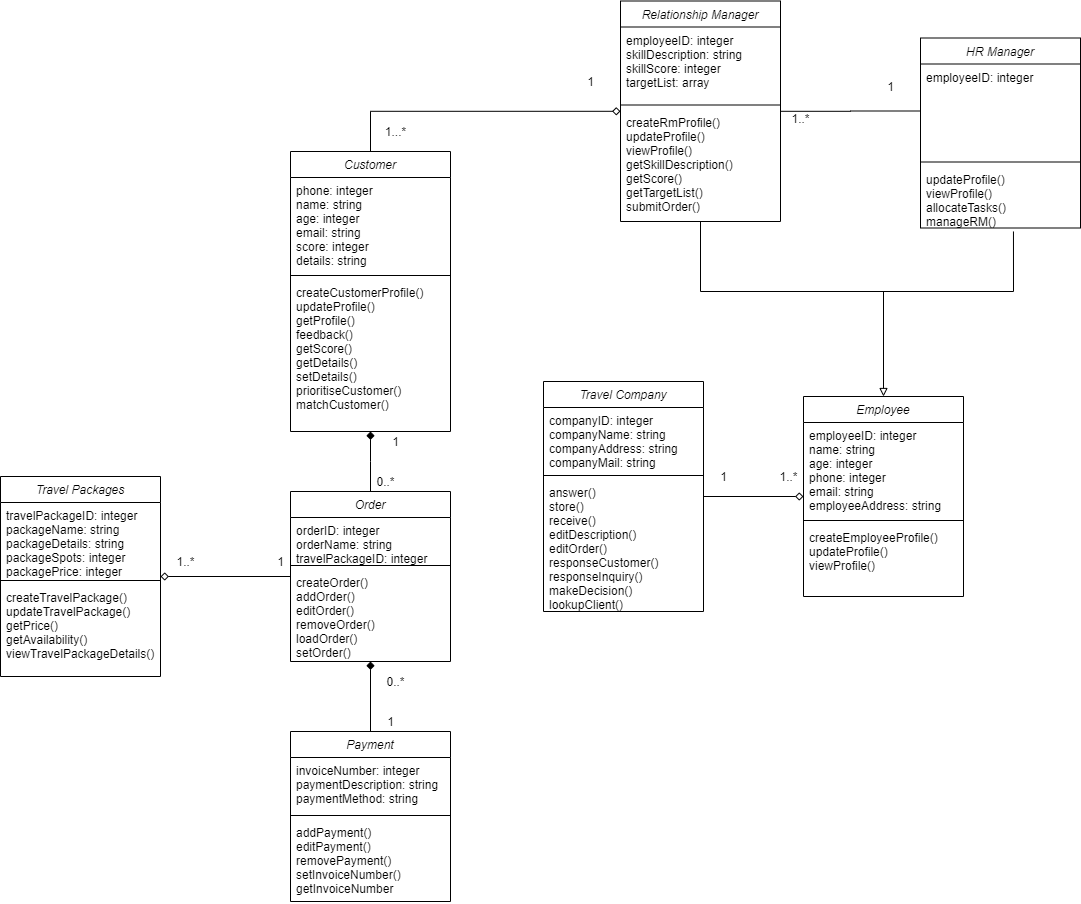

The diagram above was exported from draw.io. Its source (the exported page's mxGraphModel, read from the mxfile embedded in the PNG):
<mxGraphModel dx="2489" dy="762" grid="1" gridSize="10" guides="1" tooltips="1" connect="1" arrows="1" fold="1" page="1" pageScale="1" pageWidth="827" pageHeight="1169" math="0" shadow="0">
  <root>
    <mxCell id="WIyWlLk6GJQsqaUBKTNV-0" />
    <mxCell id="WIyWlLk6GJQsqaUBKTNV-1" parent="WIyWlLk6GJQsqaUBKTNV-0" />
    <mxCell id="zkfFHV4jXpPFQw0GAbJ--26" value="" style="endArrow=none;shadow=0;strokeWidth=1;strokeColor=#000000;rounded=0;endFill=0;edgeStyle=elbowEdgeStyle;elbow=vertical;startArrow=diamond;startFill=1;" parent="WIyWlLk6GJQsqaUBKTNV-1" source="zkfFHV4jXpPFQw0GAbJ--0" target="zkfFHV4jXpPFQw0GAbJ--17" edge="1">
      <mxGeometry x="0.5" y="41" relative="1" as="geometry">
        <mxPoint x="260" y="412" as="sourcePoint" />
        <mxPoint x="420" y="412" as="targetPoint" />
        <mxPoint x="-40" y="32" as="offset" />
      </mxGeometry>
    </mxCell>
    <mxCell id="QwoyfvANiLlm9_Typwf--29" style="edgeStyle=orthogonalEdgeStyle;rounded=0;orthogonalLoop=1;jettySize=auto;html=1;startArrow=diamond;startFill=0;endArrow=none;endFill=0;" parent="WIyWlLk6GJQsqaUBKTNV-1" source="QwoyfvANiLlm9_Typwf--24" target="QwoyfvANiLlm9_Typwf--10" edge="1">
      <mxGeometry relative="1" as="geometry" />
    </mxCell>
    <mxCell id="QwoyfvANiLlm9_Typwf--40" style="edgeStyle=orthogonalEdgeStyle;rounded=0;orthogonalLoop=1;jettySize=auto;html=1;startArrow=none;startFill=0;entryX=0;entryY=0.5;entryDx=0;entryDy=0;endArrow=none;endFill=0;" parent="WIyWlLk6GJQsqaUBKTNV-1" source="QwoyfvANiLlm9_Typwf--35" target="mPnJRXMBtUEjDcsvDeeu-1" edge="1">
      <mxGeometry relative="1" as="geometry" />
    </mxCell>
    <mxCell id="QwoyfvANiLlm9_Typwf--41" style="edgeStyle=orthogonalEdgeStyle;rounded=0;orthogonalLoop=1;jettySize=auto;html=1;startArrow=diamond;startFill=0;endArrow=none;endFill=0;entryX=0.5;entryY=0;entryDx=0;entryDy=0;" parent="WIyWlLk6GJQsqaUBKTNV-1" source="QwoyfvANiLlm9_Typwf--35" target="zkfFHV4jXpPFQw0GAbJ--0" edge="1">
      <mxGeometry relative="1" as="geometry">
        <mxPoint x="150" y="158" as="targetPoint" />
      </mxGeometry>
    </mxCell>
    <mxCell id="QwoyfvANiLlm9_Typwf--46" style="edgeStyle=orthogonalEdgeStyle;rounded=0;orthogonalLoop=1;jettySize=auto;html=1;entryX=0.5;entryY=0;entryDx=0;entryDy=0;startArrow=diamond;startFill=1;endArrow=none;endFill=0;" parent="WIyWlLk6GJQsqaUBKTNV-1" source="zkfFHV4jXpPFQw0GAbJ--17" target="QwoyfvANiLlm9_Typwf--42" edge="1">
      <mxGeometry relative="1" as="geometry" />
    </mxCell>
    <mxCell id="QwoyfvANiLlm9_Typwf--51" value="1..*" style="text;html=1;align=center;verticalAlign=middle;resizable=0;points=[];autosize=1;" parent="WIyWlLk6GJQsqaUBKTNV-1" vertex="1">
      <mxGeometry x="465" y="176.5" width="30" height="20" as="geometry" />
    </mxCell>
    <mxCell id="QwoyfvANiLlm9_Typwf--52" value="1" style="text;html=1;align=center;verticalAlign=middle;resizable=0;points=[];autosize=1;" parent="WIyWlLk6GJQsqaUBKTNV-1" vertex="1">
      <mxGeometry x="560" y="145" width="20" height="20" as="geometry" />
    </mxCell>
    <mxCell id="zkfFHV4jXpPFQw0GAbJ--17" value="Order" style="swimlane;fontStyle=2;align=center;verticalAlign=top;childLayout=stackLayout;horizontal=1;startSize=26;horizontalStack=0;resizeParent=1;resizeLast=0;collapsible=1;marginBottom=0;rounded=0;shadow=0;strokeWidth=1;" parent="WIyWlLk6GJQsqaUBKTNV-1" vertex="1">
      <mxGeometry x="-30" y="560" width="160" height="170" as="geometry">
        <mxRectangle x="550" y="140" width="160" height="26" as="alternateBounds" />
      </mxGeometry>
    </mxCell>
    <mxCell id="zkfFHV4jXpPFQw0GAbJ--18" value="orderID: integer&#10;orderName: string&#10;travelPackageID: integer" style="text;align=left;verticalAlign=top;spacingLeft=4;spacingRight=4;overflow=hidden;rotatable=0;points=[[0,0.5],[1,0.5]];portConstraint=eastwest;" parent="zkfFHV4jXpPFQw0GAbJ--17" vertex="1">
      <mxGeometry y="26" width="160" height="44" as="geometry" />
    </mxCell>
    <mxCell id="zkfFHV4jXpPFQw0GAbJ--23" value="" style="line;html=1;strokeWidth=1;align=left;verticalAlign=middle;spacingTop=-1;spacingLeft=3;spacingRight=3;rotatable=0;labelPosition=right;points=[];portConstraint=eastwest;" parent="zkfFHV4jXpPFQw0GAbJ--17" vertex="1">
      <mxGeometry y="70" width="160" height="8" as="geometry" />
    </mxCell>
    <mxCell id="zkfFHV4jXpPFQw0GAbJ--25" value="createOrder()&#10;addOrder()&#10;editOrder()&#10;removeOrder()&#10;loadOrder()&#10;setOrder()" style="text;align=left;verticalAlign=top;spacingLeft=4;spacingRight=4;overflow=hidden;rotatable=0;points=[[0,0.5],[1,0.5]];portConstraint=eastwest;" parent="zkfFHV4jXpPFQw0GAbJ--17" vertex="1">
      <mxGeometry y="78" width="160" height="92" as="geometry" />
    </mxCell>
    <mxCell id="mPnJRXMBtUEjDcsvDeeu-5" value="Travel Packages" style="swimlane;fontStyle=2;align=center;verticalAlign=top;childLayout=stackLayout;horizontal=1;startSize=26;horizontalStack=0;resizeParent=1;resizeLast=0;collapsible=1;marginBottom=0;rounded=0;shadow=0;strokeWidth=1;" parent="WIyWlLk6GJQsqaUBKTNV-1" vertex="1">
      <mxGeometry x="-320" y="545" width="160" height="200" as="geometry">
        <mxRectangle x="550" y="140" width="160" height="26" as="alternateBounds" />
      </mxGeometry>
    </mxCell>
    <mxCell id="mPnJRXMBtUEjDcsvDeeu-6" value="travelPackageID: integer&#10;packageName: string&#10;packageDetails: string&#10;packageSpots: integer&#10;packagePrice: integer" style="text;align=left;verticalAlign=top;spacingLeft=4;spacingRight=4;overflow=hidden;rotatable=0;points=[[0,0.5],[1,0.5]];portConstraint=eastwest;" parent="mPnJRXMBtUEjDcsvDeeu-5" vertex="1">
      <mxGeometry y="26" width="160" height="74" as="geometry" />
    </mxCell>
    <mxCell id="mPnJRXMBtUEjDcsvDeeu-7" value="" style="line;html=1;strokeWidth=1;align=left;verticalAlign=middle;spacingTop=-1;spacingLeft=3;spacingRight=3;rotatable=0;labelPosition=right;points=[];portConstraint=eastwest;" parent="mPnJRXMBtUEjDcsvDeeu-5" vertex="1">
      <mxGeometry y="100" width="160" height="8" as="geometry" />
    </mxCell>
    <mxCell id="mPnJRXMBtUEjDcsvDeeu-8" value="createTravelPackage()&#10;updateTravelPackage()&#10;getPrice()&#10;getAvailability()&#10;viewTravelPackageDetails()" style="text;align=left;verticalAlign=top;spacingLeft=4;spacingRight=4;overflow=hidden;rotatable=0;points=[[0,0.5],[1,0.5]];portConstraint=eastwest;" parent="mPnJRXMBtUEjDcsvDeeu-5" vertex="1">
      <mxGeometry y="108" width="160" height="92" as="geometry" />
    </mxCell>
    <mxCell id="EFJwMPxKM_5Z77X5y6Sf-4" value="" style="edgeStyle=orthogonalEdgeStyle;rounded=0;orthogonalLoop=1;jettySize=auto;html=1;endArrow=none;endFill=0;" edge="1" parent="WIyWlLk6GJQsqaUBKTNV-1" source="QwoyfvANiLlm9_Typwf--35">
      <mxGeometry relative="1" as="geometry">
        <mxPoint x="580" y="360" as="targetPoint" />
        <Array as="points">
          <mxPoint x="380" y="360" />
        </Array>
      </mxGeometry>
    </mxCell>
    <mxCell id="QwoyfvANiLlm9_Typwf--35" value="Relationship Manager" style="swimlane;fontStyle=2;align=center;verticalAlign=top;childLayout=stackLayout;horizontal=1;startSize=26;horizontalStack=0;resizeParent=1;resizeLast=0;collapsible=1;marginBottom=0;rounded=0;shadow=0;strokeWidth=1;" parent="WIyWlLk6GJQsqaUBKTNV-1" vertex="1">
      <mxGeometry x="300" y="69.5" width="160" height="220.5" as="geometry">
        <mxRectangle x="230" y="140" width="160" height="26" as="alternateBounds" />
      </mxGeometry>
    </mxCell>
    <mxCell id="QwoyfvANiLlm9_Typwf--36" value="employeeID: integer&#10;skillDescription: string&#10;skillScore: integer&#10;targetList: array" style="text;align=left;verticalAlign=top;spacingLeft=4;spacingRight=4;overflow=hidden;rotatable=0;points=[[0,0.5],[1,0.5]];portConstraint=eastwest;" parent="QwoyfvANiLlm9_Typwf--35" vertex="1">
      <mxGeometry y="26" width="160" height="74" as="geometry" />
    </mxCell>
    <mxCell id="QwoyfvANiLlm9_Typwf--37" value="" style="line;html=1;strokeWidth=1;align=left;verticalAlign=middle;spacingTop=-1;spacingLeft=3;spacingRight=3;rotatable=0;labelPosition=right;points=[];portConstraint=eastwest;" parent="QwoyfvANiLlm9_Typwf--35" vertex="1">
      <mxGeometry y="100" width="160" height="8" as="geometry" />
    </mxCell>
    <mxCell id="QwoyfvANiLlm9_Typwf--38" value="createRmProfile()&#10;updateProfile()&#10;viewProfile()&#10;getSkillDescription()&#10;getScore()&#10;getTargetList()&#10;submitOrder()&#10;" style="text;align=left;verticalAlign=top;spacingLeft=4;spacingRight=4;overflow=hidden;rotatable=0;points=[[0,0.5],[1,0.5]];portConstraint=eastwest;rounded=0;shadow=0;html=0;" parent="QwoyfvANiLlm9_Typwf--35" vertex="1">
      <mxGeometry y="108" width="160" height="112" as="geometry" />
    </mxCell>
    <mxCell id="mPnJRXMBtUEjDcsvDeeu-0" value="HR Manager" style="swimlane;fontStyle=2;align=center;verticalAlign=top;childLayout=stackLayout;horizontal=1;startSize=26;horizontalStack=0;resizeParent=1;resizeLast=0;collapsible=1;marginBottom=0;rounded=0;shadow=0;strokeWidth=1;" parent="WIyWlLk6GJQsqaUBKTNV-1" vertex="1">
      <mxGeometry x="600" y="106.5" width="160" height="190" as="geometry">
        <mxRectangle x="230" y="140" width="160" height="26" as="alternateBounds" />
      </mxGeometry>
    </mxCell>
    <mxCell id="mPnJRXMBtUEjDcsvDeeu-1" value="employeeID: integer&#10;" style="text;align=left;verticalAlign=top;spacingLeft=4;spacingRight=4;overflow=hidden;rotatable=0;points=[[0,0.5],[1,0.5]];portConstraint=eastwest;" parent="mPnJRXMBtUEjDcsvDeeu-0" vertex="1">
      <mxGeometry y="26" width="160" height="94" as="geometry" />
    </mxCell>
    <mxCell id="mPnJRXMBtUEjDcsvDeeu-2" value="" style="line;html=1;strokeWidth=1;align=left;verticalAlign=middle;spacingTop=-1;spacingLeft=3;spacingRight=3;rotatable=0;labelPosition=right;points=[];portConstraint=eastwest;" parent="mPnJRXMBtUEjDcsvDeeu-0" vertex="1">
      <mxGeometry y="120" width="160" height="8" as="geometry" />
    </mxCell>
    <mxCell id="mPnJRXMBtUEjDcsvDeeu-3" value="updateProfile()&#10;viewProfile()&#10;allocateTasks()&#10;manageRM()" style="text;align=left;verticalAlign=top;spacingLeft=4;spacingRight=4;overflow=hidden;rotatable=0;points=[[0,0.5],[1,0.5]];portConstraint=eastwest;rounded=0;shadow=0;html=0;" parent="mPnJRXMBtUEjDcsvDeeu-0" vertex="1">
      <mxGeometry y="128" width="160" height="62" as="geometry" />
    </mxCell>
    <mxCell id="QwoyfvANiLlm9_Typwf--42" value="Payment" style="swimlane;fontStyle=2;align=center;verticalAlign=top;childLayout=stackLayout;horizontal=1;startSize=26;horizontalStack=0;resizeParent=1;resizeLast=0;collapsible=1;marginBottom=0;rounded=0;shadow=0;strokeWidth=1;" parent="WIyWlLk6GJQsqaUBKTNV-1" vertex="1">
      <mxGeometry x="-30" y="800" width="160" height="170" as="geometry">
        <mxRectangle x="550" y="140" width="160" height="26" as="alternateBounds" />
      </mxGeometry>
    </mxCell>
    <mxCell id="QwoyfvANiLlm9_Typwf--43" value="invoiceNumber: integer&#10;paymentDescription: string&#10;paymentMethod: string" style="text;align=left;verticalAlign=top;spacingLeft=4;spacingRight=4;overflow=hidden;rotatable=0;points=[[0,0.5],[1,0.5]];portConstraint=eastwest;" parent="QwoyfvANiLlm9_Typwf--42" vertex="1">
      <mxGeometry y="26" width="160" height="54" as="geometry" />
    </mxCell>
    <mxCell id="QwoyfvANiLlm9_Typwf--44" value="" style="line;html=1;strokeWidth=1;align=left;verticalAlign=middle;spacingTop=-1;spacingLeft=3;spacingRight=3;rotatable=0;labelPosition=right;points=[];portConstraint=eastwest;" parent="QwoyfvANiLlm9_Typwf--42" vertex="1">
      <mxGeometry y="80" width="160" height="8" as="geometry" />
    </mxCell>
    <mxCell id="QwoyfvANiLlm9_Typwf--45" value="addPayment()&#10;editPayment()&#10;removePayment()&#10;setInvoiceNumber()&#10;getInvoiceNumber&#10;" style="text;align=left;verticalAlign=top;spacingLeft=4;spacingRight=4;overflow=hidden;rotatable=0;points=[[0,0.5],[1,0.5]];portConstraint=eastwest;" parent="QwoyfvANiLlm9_Typwf--42" vertex="1">
      <mxGeometry y="88" width="160" height="82" as="geometry" />
    </mxCell>
    <mxCell id="QwoyfvANiLlm9_Typwf--63" value="0..*" style="text;html=1;align=center;verticalAlign=middle;resizable=0;points=[];autosize=1;" parent="WIyWlLk6GJQsqaUBKTNV-1" vertex="1">
      <mxGeometry x="60" y="740" width="30" height="20" as="geometry" />
    </mxCell>
    <mxCell id="QwoyfvANiLlm9_Typwf--65" value="1" style="text;html=1;align=center;verticalAlign=middle;resizable=0;points=[];autosize=1;" parent="WIyWlLk6GJQsqaUBKTNV-1" vertex="1">
      <mxGeometry x="60" y="780" width="20" height="20" as="geometry" />
    </mxCell>
    <mxCell id="QwoyfvANiLlm9_Typwf--68" value="1..*" style="text;html=1;align=center;verticalAlign=middle;resizable=0;points=[];autosize=1;" parent="WIyWlLk6GJQsqaUBKTNV-1" vertex="1">
      <mxGeometry x="453" y="535" width="30" height="20" as="geometry" />
    </mxCell>
    <mxCell id="QwoyfvANiLlm9_Typwf--69" value="1" style="text;html=1;align=center;verticalAlign=middle;resizable=0;points=[];autosize=1;" parent="WIyWlLk6GJQsqaUBKTNV-1" vertex="1">
      <mxGeometry x="393" y="535" width="20" height="20" as="geometry" />
    </mxCell>
    <mxCell id="QwoyfvANiLlm9_Typwf--70" value="1" style="text;html=1;align=center;verticalAlign=middle;resizable=0;points=[];autosize=1;" parent="WIyWlLk6GJQsqaUBKTNV-1" vertex="1">
      <mxGeometry x="260" y="140" width="20" height="20" as="geometry" />
    </mxCell>
    <mxCell id="QwoyfvANiLlm9_Typwf--71" value="1...*" style="text;html=1;align=center;verticalAlign=middle;resizable=0;points=[];autosize=1;" parent="WIyWlLk6GJQsqaUBKTNV-1" vertex="1">
      <mxGeometry x="55" y="190" width="40" height="20" as="geometry" />
    </mxCell>
    <mxCell id="QwoyfvANiLlm9_Typwf--72" value="1" style="text;html=1;align=center;verticalAlign=middle;resizable=0;points=[];autosize=1;" parent="WIyWlLk6GJQsqaUBKTNV-1" vertex="1">
      <mxGeometry x="65" y="500" width="20" height="20" as="geometry" />
    </mxCell>
    <mxCell id="QwoyfvANiLlm9_Typwf--73" value="0..*" style="text;html=1;align=center;verticalAlign=middle;resizable=0;points=[];autosize=1;" parent="WIyWlLk6GJQsqaUBKTNV-1" vertex="1">
      <mxGeometry x="50" y="540" width="30" height="20" as="geometry" />
    </mxCell>
    <mxCell id="mPnJRXMBtUEjDcsvDeeu-9" value="" style="edgeStyle=orthogonalEdgeStyle;rounded=0;orthogonalLoop=1;jettySize=auto;html=1;endArrow=diamond;endFill=0;" parent="WIyWlLk6GJQsqaUBKTNV-1" source="zkfFHV4jXpPFQw0GAbJ--17" target="mPnJRXMBtUEjDcsvDeeu-5" edge="1">
      <mxGeometry relative="1" as="geometry" />
    </mxCell>
    <mxCell id="mPnJRXMBtUEjDcsvDeeu-4" value="" style="edgeStyle=orthogonalEdgeStyle;rounded=0;orthogonalLoop=1;jettySize=auto;html=1;endArrow=block;endFill=0;entryX=0.5;entryY=0;entryDx=0;entryDy=0;exitX=0.581;exitY=1.056;exitDx=0;exitDy=0;exitPerimeter=0;" parent="WIyWlLk6GJQsqaUBKTNV-1" source="mPnJRXMBtUEjDcsvDeeu-3" target="QwoyfvANiLlm9_Typwf--24" edge="1">
      <mxGeometry relative="1" as="geometry">
        <Array as="points">
          <mxPoint x="693" y="360" />
          <mxPoint x="563" y="360" />
        </Array>
      </mxGeometry>
    </mxCell>
    <mxCell id="mPnJRXMBtUEjDcsvDeeu-12" value="1" style="text;html=1;align=center;verticalAlign=middle;resizable=0;points=[];autosize=1;" parent="WIyWlLk6GJQsqaUBKTNV-1" vertex="1">
      <mxGeometry x="-50" y="620" width="20" height="20" as="geometry" />
    </mxCell>
    <mxCell id="mPnJRXMBtUEjDcsvDeeu-13" value="1..*" style="text;html=1;align=center;verticalAlign=middle;resizable=0;points=[];autosize=1;" parent="WIyWlLk6GJQsqaUBKTNV-1" vertex="1">
      <mxGeometry x="-150" y="620" width="30" height="20" as="geometry" />
    </mxCell>
    <mxCell id="zkfFHV4jXpPFQw0GAbJ--0" value="Customer" style="swimlane;fontStyle=2;align=center;verticalAlign=top;childLayout=stackLayout;horizontal=1;startSize=26;horizontalStack=0;resizeParent=1;resizeLast=0;collapsible=1;marginBottom=0;rounded=0;shadow=0;strokeWidth=1;" parent="WIyWlLk6GJQsqaUBKTNV-1" vertex="1">
      <mxGeometry x="-30" y="220" width="160" height="280" as="geometry">
        <mxRectangle x="230" y="140" width="160" height="26" as="alternateBounds" />
      </mxGeometry>
    </mxCell>
    <mxCell id="zkfFHV4jXpPFQw0GAbJ--1" value="phone: integer&#10;name: string&#10;age: integer&#10;email: string&#10;score: integer&#10;details: string" style="text;align=left;verticalAlign=top;spacingLeft=4;spacingRight=4;overflow=hidden;rotatable=0;points=[[0,0.5],[1,0.5]];portConstraint=eastwest;" parent="zkfFHV4jXpPFQw0GAbJ--0" vertex="1">
      <mxGeometry y="26" width="160" height="94" as="geometry" />
    </mxCell>
    <mxCell id="zkfFHV4jXpPFQw0GAbJ--4" value="" style="line;html=1;strokeWidth=1;align=left;verticalAlign=middle;spacingTop=-1;spacingLeft=3;spacingRight=3;rotatable=0;labelPosition=right;points=[];portConstraint=eastwest;" parent="zkfFHV4jXpPFQw0GAbJ--0" vertex="1">
      <mxGeometry y="120" width="160" height="8" as="geometry" />
    </mxCell>
    <mxCell id="QwoyfvANiLlm9_Typwf--0" value="createCustomerProfile()&#10;updateProfile()&#10;getProfile()&#10;feedback()&#10;getScore()&#10;getDetails()&#10;setDetails()&#10;prioritiseCustomer()&#10;matchCustomer()" style="text;align=left;verticalAlign=top;spacingLeft=4;spacingRight=4;overflow=hidden;rotatable=0;points=[[0,0.5],[1,0.5]];portConstraint=eastwest;rounded=0;shadow=0;html=0;" parent="zkfFHV4jXpPFQw0GAbJ--0" vertex="1">
      <mxGeometry y="128" width="160" height="152" as="geometry" />
    </mxCell>
    <mxCell id="QwoyfvANiLlm9_Typwf--24" value="Employee" style="swimlane;fontStyle=2;align=center;verticalAlign=top;childLayout=stackLayout;horizontal=1;startSize=26;horizontalStack=0;resizeParent=1;resizeLast=0;collapsible=1;marginBottom=0;rounded=0;shadow=0;strokeWidth=1;" parent="WIyWlLk6GJQsqaUBKTNV-1" vertex="1">
      <mxGeometry x="483" y="465" width="160" height="200" as="geometry">
        <mxRectangle x="230" y="140" width="160" height="26" as="alternateBounds" />
      </mxGeometry>
    </mxCell>
    <mxCell id="QwoyfvANiLlm9_Typwf--25" value="employeeID: integer&#10;name: string&#10;age: integer&#10;phone: integer&#10;email: string&#10;employeeAddress: string" style="text;align=left;verticalAlign=top;spacingLeft=4;spacingRight=4;overflow=hidden;rotatable=0;points=[[0,0.5],[1,0.5]];portConstraint=eastwest;" parent="QwoyfvANiLlm9_Typwf--24" vertex="1">
      <mxGeometry y="26" width="160" height="94" as="geometry" />
    </mxCell>
    <mxCell id="QwoyfvANiLlm9_Typwf--26" value="" style="line;html=1;strokeWidth=1;align=left;verticalAlign=middle;spacingTop=-1;spacingLeft=3;spacingRight=3;rotatable=0;labelPosition=right;points=[];portConstraint=eastwest;" parent="QwoyfvANiLlm9_Typwf--24" vertex="1">
      <mxGeometry y="120" width="160" height="8" as="geometry" />
    </mxCell>
    <mxCell id="QwoyfvANiLlm9_Typwf--27" value="createEmployeeProfile()&#10;updateProfile()&#10;viewProfile()&#10;" style="text;align=left;verticalAlign=top;spacingLeft=4;spacingRight=4;overflow=hidden;rotatable=0;points=[[0,0.5],[1,0.5]];portConstraint=eastwest;rounded=0;shadow=0;html=0;" parent="QwoyfvANiLlm9_Typwf--24" vertex="1">
      <mxGeometry y="128" width="160" height="72" as="geometry" />
    </mxCell>
    <mxCell id="QwoyfvANiLlm9_Typwf--10" value="Travel Company" style="swimlane;fontStyle=2;align=center;verticalAlign=top;childLayout=stackLayout;horizontal=1;startSize=26;horizontalStack=0;resizeParent=1;resizeLast=0;collapsible=1;marginBottom=0;rounded=0;shadow=0;strokeWidth=1;" parent="WIyWlLk6GJQsqaUBKTNV-1" vertex="1">
      <mxGeometry x="223" y="450" width="160" height="230" as="geometry">
        <mxRectangle x="550" y="140" width="160" height="26" as="alternateBounds" />
      </mxGeometry>
    </mxCell>
    <mxCell id="QwoyfvANiLlm9_Typwf--11" value="companyID: integer&#10;companyName: string&#10;companyAddress: string&#10;companyMail: string" style="text;align=left;verticalAlign=top;spacingLeft=4;spacingRight=4;overflow=hidden;rotatable=0;points=[[0,0.5],[1,0.5]];portConstraint=eastwest;" parent="QwoyfvANiLlm9_Typwf--10" vertex="1">
      <mxGeometry y="26" width="160" height="64" as="geometry" />
    </mxCell>
    <mxCell id="QwoyfvANiLlm9_Typwf--12" value="" style="line;html=1;strokeWidth=1;align=left;verticalAlign=middle;spacingTop=-1;spacingLeft=3;spacingRight=3;rotatable=0;labelPosition=right;points=[];portConstraint=eastwest;" parent="QwoyfvANiLlm9_Typwf--10" vertex="1">
      <mxGeometry y="90" width="160" height="8" as="geometry" />
    </mxCell>
    <mxCell id="QwoyfvANiLlm9_Typwf--13" value="answer()&#10;store()&#10;receive()&#10;editDescription()&#10;editOrder()&#10;responseCustomer()&#10;responseInquiry()&#10;makeDecision()&#10;lookupClient()&#10;" style="text;align=left;verticalAlign=top;spacingLeft=4;spacingRight=4;overflow=hidden;rotatable=0;points=[[0,0.5],[1,0.5]];portConstraint=eastwest;" parent="QwoyfvANiLlm9_Typwf--10" vertex="1">
      <mxGeometry y="98" width="160" height="132" as="geometry" />
    </mxCell>
  </root>
</mxGraphModel>